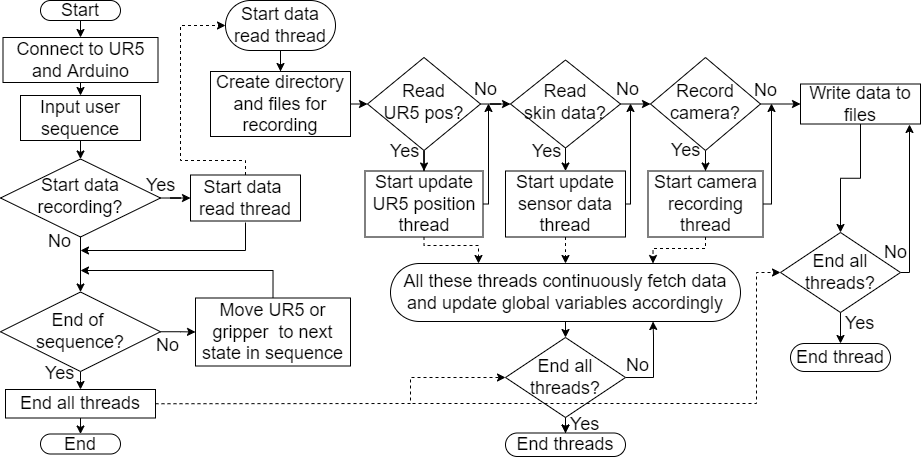

The diagram above was exported from draw.io. Its source (the exported page's mxGraphModel, read from the mxfile embedded in the PNG):
<mxGraphModel dx="569" dy="309" grid="0" gridSize="10" guides="1" tooltips="1" connect="1" arrows="1" fold="1" page="1" pageScale="1" pageWidth="827" pageHeight="1169" math="0" shadow="0">
  <root>
    <mxCell id="WIyWlLk6GJQsqaUBKTNV-0" />
    <mxCell id="WIyWlLk6GJQsqaUBKTNV-1" parent="WIyWlLk6GJQsqaUBKTNV-0" />
    <mxCell id="v-m5RDEKTpJ8Hh9B09KC-56" value="Yes" style="edgeStyle=orthogonalEdgeStyle;rounded=0;orthogonalLoop=1;jettySize=auto;html=1;fontSize=18;endArrow=classic;endFill=1;strokeWidth=1;" edge="1" parent="WIyWlLk6GJQsqaUBKTNV-1" source="v-m5RDEKTpJ8Hh9B09KC-23" target="v-m5RDEKTpJ8Hh9B09KC-25">
      <mxGeometry x="0.0239" y="-19" relative="1" as="geometry">
        <mxPoint as="offset" />
      </mxGeometry>
    </mxCell>
    <mxCell id="F6C-f-_EGJrDSatGV9kt-58" style="edgeStyle=orthogonalEdgeStyle;rounded=0;orthogonalLoop=1;jettySize=auto;html=1;fontSize=18;" parent="WIyWlLk6GJQsqaUBKTNV-1" source="F6C-f-_EGJrDSatGV9kt-44" edge="1">
      <mxGeometry relative="1" as="geometry">
        <mxPoint x="929" y="164" as="targetPoint" />
        <Array as="points">
          <mxPoint x="929" y="312" />
        </Array>
      </mxGeometry>
    </mxCell>
    <mxCell id="F6C-f-_EGJrDSatGV9kt-59" value="No" style="edgeLabel;html=1;align=center;verticalAlign=middle;resizable=0;points=[];fontSize=18;" parent="F6C-f-_EGJrDSatGV9kt-58" vertex="1" connectable="0">
      <mxGeometry x="-0.6469" y="-2" relative="1" as="geometry">
        <mxPoint x="-16" y="-2" as="offset" />
      </mxGeometry>
    </mxCell>
    <mxCell id="F6C-f-_EGJrDSatGV9kt-44" value="End all threads?" style="rhombus;whiteSpace=wrap;html=1;fontSize=18;" parent="WIyWlLk6GJQsqaUBKTNV-1" vertex="1">
      <mxGeometry x="800" y="272" width="120" height="80" as="geometry" />
    </mxCell>
    <mxCell id="v-m5RDEKTpJ8Hh9B09KC-31" value="Yes" style="edgeStyle=orthogonalEdgeStyle;rounded=0;orthogonalLoop=1;jettySize=auto;html=1;fontSize=18;" edge="1" parent="WIyWlLk6GJQsqaUBKTNV-1" source="F6C-f-_EGJrDSatGV9kt-34" target="F6C-f-_EGJrDSatGV9kt-39">
      <mxGeometry x="-0.9825" y="-20" relative="1" as="geometry">
        <mxPoint as="offset" />
      </mxGeometry>
    </mxCell>
    <mxCell id="v-m5RDEKTpJ8Hh9B09KC-2" style="edgeStyle=orthogonalEdgeStyle;rounded=0;orthogonalLoop=1;jettySize=auto;html=1;exitX=0.5;exitY=1;exitDx=0;exitDy=0;entryX=0.5;entryY=0;entryDx=0;entryDy=0;fontSize=18;" edge="1" parent="WIyWlLk6GJQsqaUBKTNV-1" source="WIyWlLk6GJQsqaUBKTNV-3" target="F6C-f-_EGJrDSatGV9kt-3">
      <mxGeometry relative="1" as="geometry" />
    </mxCell>
    <mxCell id="WIyWlLk6GJQsqaUBKTNV-3" value="Start" style="rounded=1;whiteSpace=wrap;html=1;fontSize=18;glass=0;strokeWidth=1;shadow=0;arcSize=50;" parent="WIyWlLk6GJQsqaUBKTNV-1" vertex="1">
      <mxGeometry x="60" y="40" width="80" height="20" as="geometry" />
    </mxCell>
    <mxCell id="v-m5RDEKTpJ8Hh9B09KC-49" value="No" style="edgeStyle=orthogonalEdgeStyle;rounded=0;orthogonalLoop=1;jettySize=auto;html=1;fontSize=18;endArrow=classic;endFill=1;strokeWidth=1;" edge="1" parent="WIyWlLk6GJQsqaUBKTNV-1" source="WIyWlLk6GJQsqaUBKTNV-6" target="F6C-f-_EGJrDSatGV9kt-16">
      <mxGeometry x="-0.8364" y="-21" relative="1" as="geometry">
        <mxPoint as="offset" />
      </mxGeometry>
    </mxCell>
    <mxCell id="v-m5RDEKTpJ8Hh9B09KC-54" value="Yes" style="edgeStyle=orthogonalEdgeStyle;rounded=0;orthogonalLoop=1;jettySize=auto;html=1;fontSize=18;endArrow=classic;endFill=1;strokeWidth=1;" edge="1" parent="WIyWlLk6GJQsqaUBKTNV-1" source="WIyWlLk6GJQsqaUBKTNV-6" target="F6C-f-_EGJrDSatGV9kt-24">
      <mxGeometry x="-0.9984" y="13" relative="1" as="geometry">
        <mxPoint as="offset" />
      </mxGeometry>
    </mxCell>
    <mxCell id="WIyWlLk6GJQsqaUBKTNV-6" value="Start data recording?" style="rhombus;whiteSpace=wrap;html=1;shadow=0;fontFamily=Helvetica;fontSize=18;align=center;strokeWidth=1;spacing=6;spacingTop=-4;" parent="WIyWlLk6GJQsqaUBKTNV-1" vertex="1">
      <mxGeometry x="20" y="198.5" width="160" height="78" as="geometry" />
    </mxCell>
    <mxCell id="v-m5RDEKTpJ8Hh9B09KC-10" style="edgeStyle=orthogonalEdgeStyle;rounded=0;orthogonalLoop=1;jettySize=auto;html=1;exitX=0.5;exitY=1;exitDx=0;exitDy=0;entryX=0.5;entryY=0;entryDx=0;entryDy=0;fontSize=18;" edge="1" parent="WIyWlLk6GJQsqaUBKTNV-1" source="F6C-f-_EGJrDSatGV9kt-3" target="F6C-f-_EGJrDSatGV9kt-5">
      <mxGeometry relative="1" as="geometry" />
    </mxCell>
    <mxCell id="F6C-f-_EGJrDSatGV9kt-3" value="Connect to UR5 and Arduino" style="rounded=0;whiteSpace=wrap;html=1;fontSize=18;" parent="WIyWlLk6GJQsqaUBKTNV-1" vertex="1">
      <mxGeometry x="22.5" y="77" width="155" height="45" as="geometry" />
    </mxCell>
    <mxCell id="v-m5RDEKTpJ8Hh9B09KC-48" style="edgeStyle=orthogonalEdgeStyle;rounded=0;orthogonalLoop=1;jettySize=auto;html=1;exitX=0.5;exitY=1;exitDx=0;exitDy=0;entryX=0.5;entryY=0;entryDx=0;entryDy=0;fontSize=18;endArrow=classic;endFill=1;strokeWidth=1;" edge="1" parent="WIyWlLk6GJQsqaUBKTNV-1" source="F6C-f-_EGJrDSatGV9kt-5" target="WIyWlLk6GJQsqaUBKTNV-6">
      <mxGeometry relative="1" as="geometry" />
    </mxCell>
    <mxCell id="F6C-f-_EGJrDSatGV9kt-5" value="Input user sequence" style="rounded=0;whiteSpace=wrap;html=1;fontSize=18;" parent="WIyWlLk6GJQsqaUBKTNV-1" vertex="1">
      <mxGeometry x="40" y="135" width="120" height="45" as="geometry" />
    </mxCell>
    <mxCell id="v-m5RDEKTpJ8Hh9B09KC-12" style="edgeStyle=orthogonalEdgeStyle;rounded=0;orthogonalLoop=1;jettySize=auto;html=1;fontSize=18;exitX=0.5;exitY=0;exitDx=0;exitDy=0;" edge="1" parent="WIyWlLk6GJQsqaUBKTNV-1" source="F6C-f-_EGJrDSatGV9kt-13">
      <mxGeometry relative="1" as="geometry">
        <mxPoint x="100" y="310" as="targetPoint" />
        <Array as="points">
          <mxPoint x="293" y="310" />
          <mxPoint x="100" y="310" />
        </Array>
      </mxGeometry>
    </mxCell>
    <mxCell id="F6C-f-_EGJrDSatGV9kt-13" value="&lt;span style=&quot;font-size: 18px;&quot;&gt;Move UR5 or gripper&amp;nbsp; to next state in sequence&lt;/span&gt;" style="rounded=0;whiteSpace=wrap;html=1;fontSize=18;" parent="WIyWlLk6GJQsqaUBKTNV-1" vertex="1">
      <mxGeometry x="215" y="337.5" width="155" height="68" as="geometry" />
    </mxCell>
    <mxCell id="F6C-f-_EGJrDSatGV9kt-20" style="edgeStyle=orthogonalEdgeStyle;rounded=0;orthogonalLoop=1;jettySize=auto;html=1;exitX=0.5;exitY=1;exitDx=0;exitDy=0;entryX=0.5;entryY=0;entryDx=0;entryDy=0;startArrow=none;fontSize=18;" parent="WIyWlLk6GJQsqaUBKTNV-1" source="F6C-f-_EGJrDSatGV9kt-21" target="F6C-f-_EGJrDSatGV9kt-19" edge="1">
      <mxGeometry relative="1" as="geometry">
        <mxPoint x="135" y="480.5" as="targetPoint" />
      </mxGeometry>
    </mxCell>
    <mxCell id="v-m5RDEKTpJ8Hh9B09KC-51" value="Yes" style="edgeStyle=orthogonalEdgeStyle;rounded=0;orthogonalLoop=1;jettySize=auto;html=1;fontSize=18;endArrow=classic;endFill=1;strokeWidth=1;" edge="1" parent="WIyWlLk6GJQsqaUBKTNV-1" source="F6C-f-_EGJrDSatGV9kt-16" target="F6C-f-_EGJrDSatGV9kt-21">
      <mxGeometry x="-0.7778" y="-21" relative="1" as="geometry">
        <Array as="points">
          <mxPoint x="100" y="420" />
          <mxPoint x="100" y="420" />
        </Array>
        <mxPoint as="offset" />
      </mxGeometry>
    </mxCell>
    <mxCell id="v-m5RDEKTpJ8Hh9B09KC-52" style="edgeStyle=orthogonalEdgeStyle;rounded=0;orthogonalLoop=1;jettySize=auto;html=1;exitX=0.5;exitY=1;exitDx=0;exitDy=0;fontSize=18;endArrow=classic;endFill=1;strokeWidth=1;" edge="1" parent="WIyWlLk6GJQsqaUBKTNV-1" source="F6C-f-_EGJrDSatGV9kt-16">
      <mxGeometry relative="1" as="geometry">
        <mxPoint x="99.68965517241372" y="410.75862068965523" as="targetPoint" />
      </mxGeometry>
    </mxCell>
    <mxCell id="v-m5RDEKTpJ8Hh9B09KC-53" value="No" style="edgeStyle=orthogonalEdgeStyle;rounded=0;orthogonalLoop=1;jettySize=auto;html=1;fontSize=18;endArrow=classic;endFill=1;strokeWidth=1;" edge="1" parent="WIyWlLk6GJQsqaUBKTNV-1" source="F6C-f-_EGJrDSatGV9kt-16" target="F6C-f-_EGJrDSatGV9kt-13">
      <mxGeometry x="-0.6023" y="-14" relative="1" as="geometry">
        <mxPoint as="offset" />
      </mxGeometry>
    </mxCell>
    <mxCell id="F6C-f-_EGJrDSatGV9kt-16" value="End of &lt;br style=&quot;font-size: 18px;&quot;&gt;sequence?" style="rhombus;whiteSpace=wrap;html=1;fontSize=18;" parent="WIyWlLk6GJQsqaUBKTNV-1" vertex="1">
      <mxGeometry x="20" y="331.5" width="160" height="79.5" as="geometry" />
    </mxCell>
    <mxCell id="F6C-f-_EGJrDSatGV9kt-19" value="End" style="rounded=1;whiteSpace=wrap;html=1;fontSize=18;glass=0;strokeWidth=1;shadow=0;arcSize=50;" parent="WIyWlLk6GJQsqaUBKTNV-1" vertex="1">
      <mxGeometry x="60" y="473.5" width="80" height="20" as="geometry" />
    </mxCell>
    <mxCell id="F6C-f-_EGJrDSatGV9kt-21" value="End all threads" style="rounded=0;whiteSpace=wrap;html=1;fontSize=18;" parent="WIyWlLk6GJQsqaUBKTNV-1" vertex="1">
      <mxGeometry x="25" y="429" width="150" height="28.5" as="geometry" />
    </mxCell>
    <mxCell id="F6C-f-_EGJrDSatGV9kt-25" style="edgeStyle=orthogonalEdgeStyle;rounded=0;orthogonalLoop=1;jettySize=auto;html=1;fontSize=18;" parent="WIyWlLk6GJQsqaUBKTNV-1" edge="1">
      <mxGeometry relative="1" as="geometry">
        <mxPoint x="100" y="290" as="targetPoint" />
        <Array as="points">
          <mxPoint x="265" y="290" />
        </Array>
        <mxPoint x="265" y="262" as="sourcePoint" />
      </mxGeometry>
    </mxCell>
    <mxCell id="v-m5RDEKTpJ8Hh9B09KC-45" style="edgeStyle=orthogonalEdgeStyle;rounded=0;orthogonalLoop=1;jettySize=auto;html=1;exitX=0.5;exitY=0;exitDx=0;exitDy=0;entryX=0;entryY=0.5;entryDx=0;entryDy=0;endArrow=classic;endFill=1;strokeWidth=1;dashed=1;fontSize=18;" edge="1" parent="WIyWlLk6GJQsqaUBKTNV-1" source="F6C-f-_EGJrDSatGV9kt-24" target="F6C-f-_EGJrDSatGV9kt-28">
      <mxGeometry relative="1" as="geometry">
        <Array as="points">
          <mxPoint x="265" y="200" />
          <mxPoint x="200" y="200" />
          <mxPoint x="200" y="65" />
        </Array>
      </mxGeometry>
    </mxCell>
    <mxCell id="F6C-f-_EGJrDSatGV9kt-24" value="&lt;span style=&quot;font-size: 18px;&quot;&gt;Start data &lt;br style=&quot;font-size: 18px;&quot;&gt;read thread&lt;/span&gt;" style="rounded=0;whiteSpace=wrap;html=1;fontSize=18;" parent="WIyWlLk6GJQsqaUBKTNV-1" vertex="1">
      <mxGeometry x="210" y="214.5" width="110" height="46" as="geometry" />
    </mxCell>
    <mxCell id="F6C-f-_EGJrDSatGV9kt-62" value="" style="edgeStyle=orthogonalEdgeStyle;rounded=0;orthogonalLoop=1;jettySize=auto;html=1;fontSize=18;" parent="WIyWlLk6GJQsqaUBKTNV-1" source="F6C-f-_EGJrDSatGV9kt-28" target="F6C-f-_EGJrDSatGV9kt-61" edge="1">
      <mxGeometry relative="1" as="geometry" />
    </mxCell>
    <mxCell id="F6C-f-_EGJrDSatGV9kt-28" value="Start data read thread" style="rounded=1;whiteSpace=wrap;html=1;fontSize=18;glass=0;strokeWidth=1;shadow=0;arcSize=50;" parent="WIyWlLk6GJQsqaUBKTNV-1" vertex="1">
      <mxGeometry x="245" y="40" width="110" height="50" as="geometry" />
    </mxCell>
    <mxCell id="v-m5RDEKTpJ8Hh9B09KC-15" value="No" style="edgeStyle=orthogonalEdgeStyle;rounded=0;orthogonalLoop=1;jettySize=auto;html=1;exitX=1;exitY=0.5;exitDx=0;exitDy=0;entryX=0;entryY=0.5;entryDx=0;entryDy=0;fontSize=18;" edge="1" parent="WIyWlLk6GJQsqaUBKTNV-1" source="F6C-f-_EGJrDSatGV9kt-31" target="F6C-f-_EGJrDSatGV9kt-34">
      <mxGeometry x="-0.5333" y="16" relative="1" as="geometry">
        <mxPoint y="1" as="offset" />
      </mxGeometry>
    </mxCell>
    <mxCell id="v-m5RDEKTpJ8Hh9B09KC-20" value="No" style="edgeStyle=orthogonalEdgeStyle;rounded=0;orthogonalLoop=1;jettySize=auto;html=1;fontSize=18;" edge="1" parent="WIyWlLk6GJQsqaUBKTNV-1" source="F6C-f-_EGJrDSatGV9kt-34" target="F6C-f-_EGJrDSatGV9kt-41">
      <mxGeometry x="-0.75" y="15" relative="1" as="geometry">
        <mxPoint y="1" as="offset" />
      </mxGeometry>
    </mxCell>
    <mxCell id="F6C-f-_EGJrDSatGV9kt-34" value="Record&lt;br style=&quot;font-size: 18px&quot;&gt;camera?" style="rhombus;whiteSpace=wrap;html=1;shadow=0;fontFamily=Helvetica;fontSize=18;align=center;strokeWidth=1;spacing=6;spacingTop=-4;" parent="WIyWlLk6GJQsqaUBKTNV-1" vertex="1">
      <mxGeometry x="670" y="97" width="110" height="93" as="geometry" />
    </mxCell>
    <mxCell id="v-m5RDEKTpJ8Hh9B09KC-42" style="edgeStyle=orthogonalEdgeStyle;rounded=0;orthogonalLoop=1;jettySize=auto;html=1;exitX=0.5;exitY=1;exitDx=0;exitDy=0;entryX=0.75;entryY=0;entryDx=0;entryDy=0;endArrow=classic;endFill=1;strokeWidth=1;dashed=1;fontSize=18;" edge="1" parent="WIyWlLk6GJQsqaUBKTNV-1" source="F6C-f-_EGJrDSatGV9kt-39" target="v-m5RDEKTpJ8Hh9B09KC-24">
      <mxGeometry relative="1" as="geometry">
        <Array as="points">
          <mxPoint x="725" y="288" />
          <mxPoint x="673" y="288" />
        </Array>
      </mxGeometry>
    </mxCell>
    <mxCell id="v-m5RDEKTpJ8Hh9B09KC-64" style="edgeStyle=orthogonalEdgeStyle;rounded=0;orthogonalLoop=1;jettySize=auto;html=1;exitX=1;exitY=0.5;exitDx=0;exitDy=0;fontSize=18;endArrow=classic;endFill=1;strokeWidth=1;" edge="1" parent="WIyWlLk6GJQsqaUBKTNV-1" source="F6C-f-_EGJrDSatGV9kt-39">
      <mxGeometry relative="1" as="geometry">
        <mxPoint x="791" y="143" as="targetPoint" />
        <Array as="points">
          <mxPoint x="791" y="244" />
        </Array>
      </mxGeometry>
    </mxCell>
    <mxCell id="F6C-f-_EGJrDSatGV9kt-39" value="Start camera recording thread" style="rounded=0;whiteSpace=wrap;html=1;fontSize=18;" parent="WIyWlLk6GJQsqaUBKTNV-1" vertex="1">
      <mxGeometry x="667.5" y="210.5" width="115" height="66" as="geometry" />
    </mxCell>
    <mxCell id="v-m5RDEKTpJ8Hh9B09KC-32" value="Yes" style="edgeStyle=orthogonalEdgeStyle;rounded=0;orthogonalLoop=1;jettySize=auto;html=1;fontSize=18;" edge="1" parent="WIyWlLk6GJQsqaUBKTNV-1" source="F6C-f-_EGJrDSatGV9kt-31" target="F6C-f-_EGJrDSatGV9kt-49">
      <mxGeometry x="0.2989" y="-19" relative="1" as="geometry">
        <mxPoint as="offset" />
      </mxGeometry>
    </mxCell>
    <mxCell id="F6C-f-_EGJrDSatGV9kt-40" value="" style="edgeStyle=orthogonalEdgeStyle;rounded=0;orthogonalLoop=1;jettySize=auto;html=1;fontSize=18;" parent="WIyWlLk6GJQsqaUBKTNV-1" source="F6C-f-_EGJrDSatGV9kt-41" target="F6C-f-_EGJrDSatGV9kt-44" edge="1">
      <mxGeometry relative="1" as="geometry" />
    </mxCell>
    <mxCell id="F6C-f-_EGJrDSatGV9kt-41" value="&lt;span style=&quot;font-size: 18px;&quot;&gt;Write data to files&lt;/span&gt;" style="rounded=0;whiteSpace=wrap;html=1;fontSize=18;" parent="WIyWlLk6GJQsqaUBKTNV-1" vertex="1">
      <mxGeometry x="820" y="123.5" width="120" height="40" as="geometry" />
    </mxCell>
    <mxCell id="v-m5RDEKTpJ8Hh9B09KC-27" value="Yes" style="edgeStyle=orthogonalEdgeStyle;rounded=0;orthogonalLoop=1;jettySize=auto;html=1;fontSize=18;" edge="1" parent="WIyWlLk6GJQsqaUBKTNV-1" source="F6C-f-_EGJrDSatGV9kt-44" target="v-m5RDEKTpJ8Hh9B09KC-26">
      <mxGeometry x="0.1837" y="19" relative="1" as="geometry">
        <mxPoint as="offset" />
      </mxGeometry>
    </mxCell>
    <mxCell id="v-m5RDEKTpJ8Hh9B09KC-40" style="edgeStyle=orthogonalEdgeStyle;rounded=0;orthogonalLoop=1;jettySize=auto;html=1;exitX=0.5;exitY=1;exitDx=0;exitDy=0;entryX=0.5;entryY=0;entryDx=0;entryDy=0;endArrow=classic;endFill=1;strokeWidth=1;dashed=1;fontSize=18;" edge="1" parent="WIyWlLk6GJQsqaUBKTNV-1" source="F6C-f-_EGJrDSatGV9kt-49" target="v-m5RDEKTpJ8Hh9B09KC-24">
      <mxGeometry relative="1" as="geometry">
        <Array as="points">
          <mxPoint x="585" y="289" />
          <mxPoint x="585" y="289" />
        </Array>
      </mxGeometry>
    </mxCell>
    <mxCell id="v-m5RDEKTpJ8Hh9B09KC-63" style="edgeStyle=orthogonalEdgeStyle;rounded=0;orthogonalLoop=1;jettySize=auto;html=1;exitX=1;exitY=0.5;exitDx=0;exitDy=0;fontSize=18;endArrow=classic;endFill=1;strokeWidth=1;" edge="1" parent="WIyWlLk6GJQsqaUBKTNV-1" source="F6C-f-_EGJrDSatGV9kt-49">
      <mxGeometry relative="1" as="geometry">
        <mxPoint x="650" y="143" as="targetPoint" />
        <Array as="points">
          <mxPoint x="650" y="244" />
        </Array>
      </mxGeometry>
    </mxCell>
    <mxCell id="F6C-f-_EGJrDSatGV9kt-49" value="Start update sensor data thread" style="rounded=0;whiteSpace=wrap;html=1;fontSize=18;" parent="WIyWlLk6GJQsqaUBKTNV-1" vertex="1">
      <mxGeometry x="525" y="210.5" width="120" height="66" as="geometry" />
    </mxCell>
    <mxCell id="F6C-f-_EGJrDSatGV9kt-57" value="No" style="edgeStyle=orthogonalEdgeStyle;rounded=0;orthogonalLoop=1;jettySize=auto;html=1;fontSize=18;" parent="WIyWlLk6GJQsqaUBKTNV-1" source="F6C-f-_EGJrDSatGV9kt-53" target="F6C-f-_EGJrDSatGV9kt-31" edge="1">
      <mxGeometry x="-0.7992" y="15" relative="1" as="geometry">
        <mxPoint as="offset" />
      </mxGeometry>
    </mxCell>
    <mxCell id="v-m5RDEKTpJ8Hh9B09KC-33" value="Yes" style="edgeStyle=orthogonalEdgeStyle;rounded=0;orthogonalLoop=1;jettySize=auto;html=1;fontSize=18;" edge="1" parent="WIyWlLk6GJQsqaUBKTNV-1" source="F6C-f-_EGJrDSatGV9kt-53" target="F6C-f-_EGJrDSatGV9kt-55">
      <mxGeometry x="0.3281" y="-20" relative="1" as="geometry">
        <mxPoint as="offset" />
      </mxGeometry>
    </mxCell>
    <mxCell id="F6C-f-_EGJrDSatGV9kt-53" value="Read&lt;br style=&quot;font-size: 18px;&quot;&gt;UR5 pos?" style="rhombus;whiteSpace=wrap;html=1;shadow=0;fontFamily=Helvetica;fontSize=18;align=center;strokeWidth=1;spacing=6;spacingTop=-4;" parent="WIyWlLk6GJQsqaUBKTNV-1" vertex="1">
      <mxGeometry x="387" y="97" width="113" height="93" as="geometry" />
    </mxCell>
    <mxCell id="v-m5RDEKTpJ8Hh9B09KC-41" style="edgeStyle=orthogonalEdgeStyle;rounded=0;orthogonalLoop=1;jettySize=auto;html=1;exitX=0.5;exitY=1;exitDx=0;exitDy=0;endArrow=classic;endFill=1;strokeWidth=1;entryX=0.25;entryY=0;entryDx=0;entryDy=0;dashed=1;fontSize=18;" edge="1" parent="WIyWlLk6GJQsqaUBKTNV-1" source="F6C-f-_EGJrDSatGV9kt-55" target="v-m5RDEKTpJ8Hh9B09KC-24">
      <mxGeometry relative="1" as="geometry">
        <mxPoint x="520" y="252" as="targetPoint" />
        <Array as="points">
          <mxPoint x="444" y="285" />
          <mxPoint x="498" y="285" />
          <mxPoint x="498" y="303" />
        </Array>
      </mxGeometry>
    </mxCell>
    <mxCell id="v-m5RDEKTpJ8Hh9B09KC-62" style="edgeStyle=orthogonalEdgeStyle;rounded=0;orthogonalLoop=1;jettySize=auto;html=1;exitX=1;exitY=0.5;exitDx=0;exitDy=0;fontSize=18;endArrow=classic;endFill=1;strokeWidth=1;" edge="1" parent="WIyWlLk6GJQsqaUBKTNV-1" source="F6C-f-_EGJrDSatGV9kt-55">
      <mxGeometry relative="1" as="geometry">
        <mxPoint x="508" y="143" as="targetPoint" />
        <Array as="points">
          <mxPoint x="508" y="244" />
        </Array>
      </mxGeometry>
    </mxCell>
    <mxCell id="F6C-f-_EGJrDSatGV9kt-55" value="&lt;span style=&quot;font-size: 18px;&quot;&gt;Start update UR5 position thread&lt;/span&gt;" style="rounded=0;whiteSpace=wrap;html=1;fontSize=18;" parent="WIyWlLk6GJQsqaUBKTNV-1" vertex="1">
      <mxGeometry x="384.5" y="210.5" width="118" height="66" as="geometry" />
    </mxCell>
    <mxCell id="v-m5RDEKTpJ8Hh9B09KC-59" style="edgeStyle=orthogonalEdgeStyle;rounded=0;orthogonalLoop=1;jettySize=auto;html=1;exitX=1;exitY=0.5;exitDx=0;exitDy=0;entryX=0;entryY=0.5;entryDx=0;entryDy=0;fontSize=18;endArrow=classic;endFill=1;strokeWidth=1;" edge="1" parent="WIyWlLk6GJQsqaUBKTNV-1" source="F6C-f-_EGJrDSatGV9kt-61" target="F6C-f-_EGJrDSatGV9kt-53">
      <mxGeometry relative="1" as="geometry" />
    </mxCell>
    <mxCell id="F6C-f-_EGJrDSatGV9kt-61" value="Create directory and files for recording" style="rounded=0;whiteSpace=wrap;html=1;fontSize=18;" parent="WIyWlLk6GJQsqaUBKTNV-1" vertex="1">
      <mxGeometry x="230" y="111" width="140" height="65" as="geometry" />
    </mxCell>
    <mxCell id="72duYiKCRZcTEFdCcYHb-2" value="" style="endArrow=classic;html=1;strokeWidth=1;rounded=0;exitX=1;exitY=0.5;exitDx=0;exitDy=0;dashed=1;endFill=1;entryX=0;entryY=0.5;entryDx=0;entryDy=0;fontSize=18;" parent="WIyWlLk6GJQsqaUBKTNV-1" source="F6C-f-_EGJrDSatGV9kt-21" target="v-m5RDEKTpJ8Hh9B09KC-23" edge="1">
      <mxGeometry width="50" height="50" relative="1" as="geometry">
        <mxPoint x="375" y="490" as="sourcePoint" />
        <mxPoint x="473" y="422" as="targetPoint" />
        <Array as="points">
          <mxPoint x="430" y="443" />
          <mxPoint x="430" y="417" />
        </Array>
      </mxGeometry>
    </mxCell>
    <mxCell id="v-m5RDEKTpJ8Hh9B09KC-35" value="" style="edgeStyle=orthogonalEdgeStyle;rounded=0;orthogonalLoop=1;jettySize=auto;html=1;fontSize=18;" edge="1" parent="WIyWlLk6GJQsqaUBKTNV-1" source="v-m5RDEKTpJ8Hh9B09KC-23" target="v-m5RDEKTpJ8Hh9B09KC-25">
      <mxGeometry relative="1" as="geometry" />
    </mxCell>
    <mxCell id="v-m5RDEKTpJ8Hh9B09KC-60" value="No" style="edgeStyle=orthogonalEdgeStyle;rounded=0;orthogonalLoop=1;jettySize=auto;html=1;exitX=1;exitY=0.5;exitDx=0;exitDy=0;entryX=0.75;entryY=1;entryDx=0;entryDy=0;fontSize=18;endArrow=classic;endFill=1;strokeWidth=1;" edge="1" parent="WIyWlLk6GJQsqaUBKTNV-1" source="v-m5RDEKTpJ8Hh9B09KC-23" target="v-m5RDEKTpJ8Hh9B09KC-24">
      <mxGeometry x="-0.7159" y="12" relative="1" as="geometry">
        <Array as="points">
          <mxPoint x="673" y="417.5" />
          <mxPoint x="673" y="375.5" />
        </Array>
        <mxPoint as="offset" />
      </mxGeometry>
    </mxCell>
    <mxCell id="v-m5RDEKTpJ8Hh9B09KC-23" value="End all threads?" style="rhombus;whiteSpace=wrap;html=1;fontSize=18;" vertex="1" parent="WIyWlLk6GJQsqaUBKTNV-1">
      <mxGeometry x="525" y="377" width="120" height="80" as="geometry" />
    </mxCell>
    <mxCell id="v-m5RDEKTpJ8Hh9B09KC-61" style="edgeStyle=orthogonalEdgeStyle;rounded=0;orthogonalLoop=1;jettySize=auto;html=1;exitX=0.5;exitY=1;exitDx=0;exitDy=0;entryX=0.5;entryY=0;entryDx=0;entryDy=0;fontSize=18;endArrow=classic;endFill=1;strokeWidth=1;" edge="1" parent="WIyWlLk6GJQsqaUBKTNV-1" source="v-m5RDEKTpJ8Hh9B09KC-24" target="v-m5RDEKTpJ8Hh9B09KC-23">
      <mxGeometry relative="1" as="geometry" />
    </mxCell>
    <mxCell id="v-m5RDEKTpJ8Hh9B09KC-24" value="&lt;span style=&quot;font-size: 18px;&quot;&gt;All these threads continuously fetch data and update global variables accordingly&lt;/span&gt;" style="rounded=1;whiteSpace=wrap;html=1;fontSize=18;glass=0;strokeWidth=1;shadow=0;arcSize=50;" vertex="1" parent="WIyWlLk6GJQsqaUBKTNV-1">
      <mxGeometry x="410" y="303" width="350" height="58" as="geometry" />
    </mxCell>
    <mxCell id="v-m5RDEKTpJ8Hh9B09KC-25" value="End threads" style="rounded=1;whiteSpace=wrap;html=1;fontSize=18;glass=0;strokeWidth=1;shadow=0;arcSize=50;" vertex="1" parent="WIyWlLk6GJQsqaUBKTNV-1">
      <mxGeometry x="525" y="472.5" width="120" height="23.5" as="geometry" />
    </mxCell>
    <mxCell id="v-m5RDEKTpJ8Hh9B09KC-26" value="End thread" style="rounded=1;whiteSpace=wrap;html=1;fontSize=18;glass=0;strokeWidth=1;shadow=0;arcSize=50;" vertex="1" parent="WIyWlLk6GJQsqaUBKTNV-1">
      <mxGeometry x="810" y="383" width="100" height="28" as="geometry" />
    </mxCell>
    <mxCell id="v-m5RDEKTpJ8Hh9B09KC-34" value="" style="endArrow=classic;dashed=1;html=1;strokeWidth=1;rounded=0;endFill=1;entryX=0;entryY=0.5;entryDx=0;entryDy=0;fontSize=18;" edge="1" parent="WIyWlLk6GJQsqaUBKTNV-1" target="F6C-f-_EGJrDSatGV9kt-44">
      <mxGeometry width="50" height="50" relative="1" as="geometry">
        <mxPoint x="432" y="443" as="sourcePoint" />
        <mxPoint x="777" y="424" as="targetPoint" />
        <Array as="points">
          <mxPoint x="776" y="443" />
          <mxPoint x="776" y="312" />
        </Array>
      </mxGeometry>
    </mxCell>
    <mxCell id="F6C-f-_EGJrDSatGV9kt-31" value="Read&lt;br style=&quot;font-size: 18px;&quot;&gt;skin data?" style="rhombus;whiteSpace=wrap;html=1;shadow=0;fontFamily=Helvetica;fontSize=18;align=center;strokeWidth=1;spacing=6;spacingTop=-4;" parent="WIyWlLk6GJQsqaUBKTNV-1" vertex="1">
      <mxGeometry x="530" y="99.5" width="110" height="88" as="geometry" />
    </mxCell>
  </root>
</mxGraphModel>